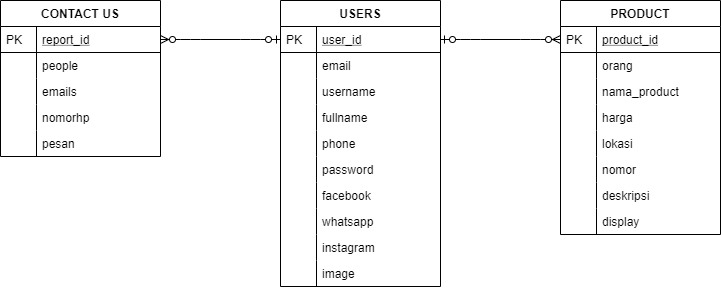

The diagram above was exported from draw.io. Its source (the exported page's mxGraphModel, read from the mxfile embedded in the PNG):
<mxGraphModel dx="1695" dy="460" grid="1" gridSize="10" guides="1" tooltips="1" connect="1" arrows="1" fold="1" page="1" pageScale="1" pageWidth="827" pageHeight="1169" math="0" shadow="0">
  <root>
    <mxCell id="WIyWlLk6GJQsqaUBKTNV-0" />
    <mxCell id="WIyWlLk6GJQsqaUBKTNV-1" parent="WIyWlLk6GJQsqaUBKTNV-0" />
    <mxCell id="zkfFHV4jXpPFQw0GAbJ--64" value="CONTACT US" style="swimlane;fontStyle=1;childLayout=stackLayout;horizontal=1;startSize=26;horizontalStack=0;resizeParent=1;resizeLast=0;collapsible=1;marginBottom=0;rounded=0;shadow=0;strokeWidth=1;" parent="WIyWlLk6GJQsqaUBKTNV-1" vertex="1">
      <mxGeometry x="-120" y="120" width="160" height="156" as="geometry">
        <mxRectangle x="260" y="270" width="160" height="26" as="alternateBounds" />
      </mxGeometry>
    </mxCell>
    <mxCell id="zkfFHV4jXpPFQw0GAbJ--65" value="report_id" style="shape=partialRectangle;top=0;left=0;right=0;bottom=1;align=left;verticalAlign=top;fillColor=none;spacingLeft=40;spacingRight=4;overflow=hidden;rotatable=0;points=[[0,0.5],[1,0.5]];portConstraint=eastwest;dropTarget=0;rounded=0;shadow=0;strokeWidth=1;fontStyle=4" parent="zkfFHV4jXpPFQw0GAbJ--64" vertex="1">
      <mxGeometry y="26" width="160" height="26" as="geometry" />
    </mxCell>
    <mxCell id="zkfFHV4jXpPFQw0GAbJ--66" value="PK" style="shape=partialRectangle;top=0;left=0;bottom=0;fillColor=none;align=left;verticalAlign=top;spacingLeft=4;spacingRight=4;overflow=hidden;rotatable=0;points=[];portConstraint=eastwest;part=1;" parent="zkfFHV4jXpPFQw0GAbJ--65" vertex="1" connectable="0">
      <mxGeometry width="36" height="26" as="geometry" />
    </mxCell>
    <mxCell id="zkfFHV4jXpPFQw0GAbJ--67" value="people" style="shape=partialRectangle;top=0;left=0;right=0;bottom=0;align=left;verticalAlign=top;fillColor=none;spacingLeft=40;spacingRight=4;overflow=hidden;rotatable=0;points=[[0,0.5],[1,0.5]];portConstraint=eastwest;dropTarget=0;rounded=0;shadow=0;strokeWidth=1;" parent="zkfFHV4jXpPFQw0GAbJ--64" vertex="1">
      <mxGeometry y="52" width="160" height="26" as="geometry" />
    </mxCell>
    <mxCell id="zkfFHV4jXpPFQw0GAbJ--68" value="" style="shape=partialRectangle;top=0;left=0;bottom=0;fillColor=none;align=left;verticalAlign=top;spacingLeft=4;spacingRight=4;overflow=hidden;rotatable=0;points=[];portConstraint=eastwest;part=1;" parent="zkfFHV4jXpPFQw0GAbJ--67" vertex="1" connectable="0">
      <mxGeometry width="36" height="26" as="geometry" />
    </mxCell>
    <mxCell id="68zKQ3WaI1gepQmTILgA-27" value="emails" style="shape=partialRectangle;top=0;left=0;right=0;bottom=0;align=left;verticalAlign=top;fillColor=none;spacingLeft=40;spacingRight=4;overflow=hidden;rotatable=0;points=[[0,0.5],[1,0.5]];portConstraint=eastwest;dropTarget=0;rounded=0;shadow=0;strokeWidth=1;" vertex="1" parent="zkfFHV4jXpPFQw0GAbJ--64">
      <mxGeometry y="78" width="160" height="26" as="geometry" />
    </mxCell>
    <mxCell id="68zKQ3WaI1gepQmTILgA-28" value="" style="shape=partialRectangle;top=0;left=0;bottom=0;fillColor=none;align=left;verticalAlign=top;spacingLeft=4;spacingRight=4;overflow=hidden;rotatable=0;points=[];portConstraint=eastwest;part=1;" vertex="1" connectable="0" parent="68zKQ3WaI1gepQmTILgA-27">
      <mxGeometry width="36" height="26" as="geometry" />
    </mxCell>
    <mxCell id="68zKQ3WaI1gepQmTILgA-29" value="nomorhp" style="shape=partialRectangle;top=0;left=0;right=0;bottom=0;align=left;verticalAlign=top;fillColor=none;spacingLeft=40;spacingRight=4;overflow=hidden;rotatable=0;points=[[0,0.5],[1,0.5]];portConstraint=eastwest;dropTarget=0;rounded=0;shadow=0;strokeWidth=1;" vertex="1" parent="zkfFHV4jXpPFQw0GAbJ--64">
      <mxGeometry y="104" width="160" height="26" as="geometry" />
    </mxCell>
    <mxCell id="68zKQ3WaI1gepQmTILgA-30" value="" style="shape=partialRectangle;top=0;left=0;bottom=0;fillColor=none;align=left;verticalAlign=top;spacingLeft=4;spacingRight=4;overflow=hidden;rotatable=0;points=[];portConstraint=eastwest;part=1;" vertex="1" connectable="0" parent="68zKQ3WaI1gepQmTILgA-29">
      <mxGeometry width="36" height="26" as="geometry" />
    </mxCell>
    <mxCell id="zkfFHV4jXpPFQw0GAbJ--69" value="pesan" style="shape=partialRectangle;top=0;left=0;right=0;bottom=0;align=left;verticalAlign=top;fillColor=none;spacingLeft=40;spacingRight=4;overflow=hidden;rotatable=0;points=[[0,0.5],[1,0.5]];portConstraint=eastwest;dropTarget=0;rounded=0;shadow=0;strokeWidth=1;" parent="zkfFHV4jXpPFQw0GAbJ--64" vertex="1">
      <mxGeometry y="130" width="160" height="26" as="geometry" />
    </mxCell>
    <mxCell id="zkfFHV4jXpPFQw0GAbJ--70" value="" style="shape=partialRectangle;top=0;left=0;bottom=0;fillColor=none;align=left;verticalAlign=top;spacingLeft=4;spacingRight=4;overflow=hidden;rotatable=0;points=[];portConstraint=eastwest;part=1;" parent="zkfFHV4jXpPFQw0GAbJ--69" vertex="1" connectable="0">
      <mxGeometry width="36" height="26" as="geometry" />
    </mxCell>
    <mxCell id="zkfFHV4jXpPFQw0GAbJ--56" value="USERS" style="swimlane;fontStyle=1;childLayout=stackLayout;horizontal=1;startSize=26;horizontalStack=0;resizeParent=1;resizeLast=0;collapsible=1;marginBottom=0;rounded=0;shadow=0;strokeWidth=1;" parent="WIyWlLk6GJQsqaUBKTNV-1" vertex="1">
      <mxGeometry x="160" y="120" width="160" height="286" as="geometry">
        <mxRectangle x="260" y="80" width="160" height="26" as="alternateBounds" />
      </mxGeometry>
    </mxCell>
    <mxCell id="zkfFHV4jXpPFQw0GAbJ--57" value="user_id" style="shape=partialRectangle;top=0;left=0;right=0;bottom=1;align=left;verticalAlign=top;fillColor=none;spacingLeft=40;spacingRight=4;overflow=hidden;rotatable=0;points=[[0,0.5],[1,0.5]];portConstraint=eastwest;dropTarget=0;rounded=0;shadow=0;strokeWidth=1;fontStyle=4" parent="zkfFHV4jXpPFQw0GAbJ--56" vertex="1">
      <mxGeometry y="26" width="160" height="26" as="geometry" />
    </mxCell>
    <mxCell id="zkfFHV4jXpPFQw0GAbJ--58" value="PK" style="shape=partialRectangle;top=0;left=0;bottom=0;fillColor=none;align=left;verticalAlign=top;spacingLeft=4;spacingRight=4;overflow=hidden;rotatable=0;points=[];portConstraint=eastwest;part=1;" parent="zkfFHV4jXpPFQw0GAbJ--57" vertex="1" connectable="0">
      <mxGeometry width="36" height="26" as="geometry" />
    </mxCell>
    <mxCell id="zkfFHV4jXpPFQw0GAbJ--59" value="email" style="shape=partialRectangle;top=0;left=0;right=0;bottom=0;align=left;verticalAlign=top;fillColor=none;spacingLeft=40;spacingRight=4;overflow=hidden;rotatable=0;points=[[0,0.5],[1,0.5]];portConstraint=eastwest;dropTarget=0;rounded=0;shadow=0;strokeWidth=1;" parent="zkfFHV4jXpPFQw0GAbJ--56" vertex="1">
      <mxGeometry y="52" width="160" height="26" as="geometry" />
    </mxCell>
    <mxCell id="zkfFHV4jXpPFQw0GAbJ--60" value="" style="shape=partialRectangle;top=0;left=0;bottom=0;fillColor=none;align=left;verticalAlign=top;spacingLeft=4;spacingRight=4;overflow=hidden;rotatable=0;points=[];portConstraint=eastwest;part=1;" parent="zkfFHV4jXpPFQw0GAbJ--59" vertex="1" connectable="0">
      <mxGeometry width="36" height="26" as="geometry" />
    </mxCell>
    <mxCell id="68zKQ3WaI1gepQmTILgA-13" value="username" style="shape=partialRectangle;top=0;left=0;right=0;bottom=0;align=left;verticalAlign=top;fillColor=none;spacingLeft=40;spacingRight=4;overflow=hidden;rotatable=0;points=[[0,0.5],[1,0.5]];portConstraint=eastwest;dropTarget=0;rounded=0;shadow=0;strokeWidth=1;" vertex="1" parent="zkfFHV4jXpPFQw0GAbJ--56">
      <mxGeometry y="78" width="160" height="26" as="geometry" />
    </mxCell>
    <mxCell id="68zKQ3WaI1gepQmTILgA-14" value="" style="shape=partialRectangle;top=0;left=0;bottom=0;fillColor=none;align=left;verticalAlign=top;spacingLeft=4;spacingRight=4;overflow=hidden;rotatable=0;points=[];portConstraint=eastwest;part=1;" vertex="1" connectable="0" parent="68zKQ3WaI1gepQmTILgA-13">
      <mxGeometry width="36" height="26" as="geometry" />
    </mxCell>
    <mxCell id="68zKQ3WaI1gepQmTILgA-15" value="fullname" style="shape=partialRectangle;top=0;left=0;right=0;bottom=0;align=left;verticalAlign=top;fillColor=none;spacingLeft=40;spacingRight=4;overflow=hidden;rotatable=0;points=[[0,0.5],[1,0.5]];portConstraint=eastwest;dropTarget=0;rounded=0;shadow=0;strokeWidth=1;" vertex="1" parent="zkfFHV4jXpPFQw0GAbJ--56">
      <mxGeometry y="104" width="160" height="26" as="geometry" />
    </mxCell>
    <mxCell id="68zKQ3WaI1gepQmTILgA-16" value="" style="shape=partialRectangle;top=0;left=0;bottom=0;fillColor=none;align=left;verticalAlign=top;spacingLeft=4;spacingRight=4;overflow=hidden;rotatable=0;points=[];portConstraint=eastwest;part=1;" vertex="1" connectable="0" parent="68zKQ3WaI1gepQmTILgA-15">
      <mxGeometry width="36" height="26" as="geometry" />
    </mxCell>
    <mxCell id="68zKQ3WaI1gepQmTILgA-17" value="phone" style="shape=partialRectangle;top=0;left=0;right=0;bottom=0;align=left;verticalAlign=top;fillColor=none;spacingLeft=40;spacingRight=4;overflow=hidden;rotatable=0;points=[[0,0.5],[1,0.5]];portConstraint=eastwest;dropTarget=0;rounded=0;shadow=0;strokeWidth=1;" vertex="1" parent="zkfFHV4jXpPFQw0GAbJ--56">
      <mxGeometry y="130" width="160" height="26" as="geometry" />
    </mxCell>
    <mxCell id="68zKQ3WaI1gepQmTILgA-18" value="" style="shape=partialRectangle;top=0;left=0;bottom=0;fillColor=none;align=left;verticalAlign=top;spacingLeft=4;spacingRight=4;overflow=hidden;rotatable=0;points=[];portConstraint=eastwest;part=1;" vertex="1" connectable="0" parent="68zKQ3WaI1gepQmTILgA-17">
      <mxGeometry width="36" height="26" as="geometry" />
    </mxCell>
    <mxCell id="68zKQ3WaI1gepQmTILgA-23" value="password" style="shape=partialRectangle;top=0;left=0;right=0;bottom=0;align=left;verticalAlign=top;fillColor=none;spacingLeft=40;spacingRight=4;overflow=hidden;rotatable=0;points=[[0,0.5],[1,0.5]];portConstraint=eastwest;dropTarget=0;rounded=0;shadow=0;strokeWidth=1;" vertex="1" parent="zkfFHV4jXpPFQw0GAbJ--56">
      <mxGeometry y="156" width="160" height="26" as="geometry" />
    </mxCell>
    <mxCell id="68zKQ3WaI1gepQmTILgA-24" value="" style="shape=partialRectangle;top=0;left=0;bottom=0;fillColor=none;align=left;verticalAlign=top;spacingLeft=4;spacingRight=4;overflow=hidden;rotatable=0;points=[];portConstraint=eastwest;part=1;" vertex="1" connectable="0" parent="68zKQ3WaI1gepQmTILgA-23">
      <mxGeometry width="36" height="26" as="geometry" />
    </mxCell>
    <mxCell id="68zKQ3WaI1gepQmTILgA-21" value="facebook" style="shape=partialRectangle;top=0;left=0;right=0;bottom=0;align=left;verticalAlign=top;fillColor=none;spacingLeft=40;spacingRight=4;overflow=hidden;rotatable=0;points=[[0,0.5],[1,0.5]];portConstraint=eastwest;dropTarget=0;rounded=0;shadow=0;strokeWidth=1;" vertex="1" parent="zkfFHV4jXpPFQw0GAbJ--56">
      <mxGeometry y="182" width="160" height="26" as="geometry" />
    </mxCell>
    <mxCell id="68zKQ3WaI1gepQmTILgA-22" value="" style="shape=partialRectangle;top=0;left=0;bottom=0;fillColor=none;align=left;verticalAlign=top;spacingLeft=4;spacingRight=4;overflow=hidden;rotatable=0;points=[];portConstraint=eastwest;part=1;" vertex="1" connectable="0" parent="68zKQ3WaI1gepQmTILgA-21">
      <mxGeometry width="36" height="26" as="geometry" />
    </mxCell>
    <mxCell id="68zKQ3WaI1gepQmTILgA-19" value="whatsapp" style="shape=partialRectangle;top=0;left=0;right=0;bottom=0;align=left;verticalAlign=top;fillColor=none;spacingLeft=40;spacingRight=4;overflow=hidden;rotatable=0;points=[[0,0.5],[1,0.5]];portConstraint=eastwest;dropTarget=0;rounded=0;shadow=0;strokeWidth=1;" vertex="1" parent="zkfFHV4jXpPFQw0GAbJ--56">
      <mxGeometry y="208" width="160" height="26" as="geometry" />
    </mxCell>
    <mxCell id="68zKQ3WaI1gepQmTILgA-20" value="" style="shape=partialRectangle;top=0;left=0;bottom=0;fillColor=none;align=left;verticalAlign=top;spacingLeft=4;spacingRight=4;overflow=hidden;rotatable=0;points=[];portConstraint=eastwest;part=1;" vertex="1" connectable="0" parent="68zKQ3WaI1gepQmTILgA-19">
      <mxGeometry width="36" height="26" as="geometry" />
    </mxCell>
    <mxCell id="68zKQ3WaI1gepQmTILgA-25" value="instagram" style="shape=partialRectangle;top=0;left=0;right=0;bottom=0;align=left;verticalAlign=top;fillColor=none;spacingLeft=40;spacingRight=4;overflow=hidden;rotatable=0;points=[[0,0.5],[1,0.5]];portConstraint=eastwest;dropTarget=0;rounded=0;shadow=0;strokeWidth=1;" vertex="1" parent="zkfFHV4jXpPFQw0GAbJ--56">
      <mxGeometry y="234" width="160" height="26" as="geometry" />
    </mxCell>
    <mxCell id="68zKQ3WaI1gepQmTILgA-26" value="" style="shape=partialRectangle;top=0;left=0;bottom=0;fillColor=none;align=left;verticalAlign=top;spacingLeft=4;spacingRight=4;overflow=hidden;rotatable=0;points=[];portConstraint=eastwest;part=1;" vertex="1" connectable="0" parent="68zKQ3WaI1gepQmTILgA-25">
      <mxGeometry width="36" height="26" as="geometry" />
    </mxCell>
    <mxCell id="zkfFHV4jXpPFQw0GAbJ--61" value="image" style="shape=partialRectangle;top=0;left=0;right=0;bottom=0;align=left;verticalAlign=top;fillColor=none;spacingLeft=40;spacingRight=4;overflow=hidden;rotatable=0;points=[[0,0.5],[1,0.5]];portConstraint=eastwest;dropTarget=0;rounded=0;shadow=0;strokeWidth=1;" parent="zkfFHV4jXpPFQw0GAbJ--56" vertex="1">
      <mxGeometry y="260" width="160" height="26" as="geometry" />
    </mxCell>
    <mxCell id="zkfFHV4jXpPFQw0GAbJ--62" value="" style="shape=partialRectangle;top=0;left=0;bottom=0;fillColor=none;align=left;verticalAlign=top;spacingLeft=4;spacingRight=4;overflow=hidden;rotatable=0;points=[];portConstraint=eastwest;part=1;" parent="zkfFHV4jXpPFQw0GAbJ--61" vertex="1" connectable="0">
      <mxGeometry width="36" height="26" as="geometry" />
    </mxCell>
    <mxCell id="zkfFHV4jXpPFQw0GAbJ--51" value="PRODUCT" style="swimlane;fontStyle=1;childLayout=stackLayout;horizontal=1;startSize=26;horizontalStack=0;resizeParent=1;resizeLast=0;collapsible=1;marginBottom=0;rounded=0;shadow=0;strokeWidth=1;" parent="WIyWlLk6GJQsqaUBKTNV-1" vertex="1">
      <mxGeometry x="440" y="120" width="160" height="234" as="geometry">
        <mxRectangle x="20" y="80" width="160" height="26" as="alternateBounds" />
      </mxGeometry>
    </mxCell>
    <mxCell id="zkfFHV4jXpPFQw0GAbJ--52" value="product_id" style="shape=partialRectangle;top=0;left=0;right=0;bottom=1;align=left;verticalAlign=top;fillColor=none;spacingLeft=40;spacingRight=4;overflow=hidden;rotatable=0;points=[[0,0.5],[1,0.5]];portConstraint=eastwest;dropTarget=0;rounded=0;shadow=0;strokeWidth=1;fontStyle=4" parent="zkfFHV4jXpPFQw0GAbJ--51" vertex="1">
      <mxGeometry y="26" width="160" height="26" as="geometry" />
    </mxCell>
    <mxCell id="zkfFHV4jXpPFQw0GAbJ--53" value="PK" style="shape=partialRectangle;top=0;left=0;bottom=0;fillColor=none;align=left;verticalAlign=top;spacingLeft=4;spacingRight=4;overflow=hidden;rotatable=0;points=[];portConstraint=eastwest;part=1;" parent="zkfFHV4jXpPFQw0GAbJ--52" vertex="1" connectable="0">
      <mxGeometry width="36" height="26" as="geometry" />
    </mxCell>
    <mxCell id="68zKQ3WaI1gepQmTILgA-1" value="orang" style="shape=partialRectangle;top=0;left=0;right=0;bottom=0;align=left;verticalAlign=top;fillColor=none;spacingLeft=40;spacingRight=4;overflow=hidden;rotatable=0;points=[[0,0.5],[1,0.5]];portConstraint=eastwest;dropTarget=0;rounded=0;shadow=0;strokeWidth=1;" vertex="1" parent="zkfFHV4jXpPFQw0GAbJ--51">
      <mxGeometry y="52" width="160" height="26" as="geometry" />
    </mxCell>
    <mxCell id="68zKQ3WaI1gepQmTILgA-2" value="" style="shape=partialRectangle;top=0;left=0;bottom=0;fillColor=none;align=left;verticalAlign=top;spacingLeft=4;spacingRight=4;overflow=hidden;rotatable=0;points=[];portConstraint=eastwest;part=1;" vertex="1" connectable="0" parent="68zKQ3WaI1gepQmTILgA-1">
      <mxGeometry width="36" height="26" as="geometry" />
    </mxCell>
    <mxCell id="68zKQ3WaI1gepQmTILgA-3" value="nama_product" style="shape=partialRectangle;top=0;left=0;right=0;bottom=0;align=left;verticalAlign=top;fillColor=none;spacingLeft=40;spacingRight=4;overflow=hidden;rotatable=0;points=[[0,0.5],[1,0.5]];portConstraint=eastwest;dropTarget=0;rounded=0;shadow=0;strokeWidth=1;" vertex="1" parent="zkfFHV4jXpPFQw0GAbJ--51">
      <mxGeometry y="78" width="160" height="26" as="geometry" />
    </mxCell>
    <mxCell id="68zKQ3WaI1gepQmTILgA-4" value="" style="shape=partialRectangle;top=0;left=0;bottom=0;fillColor=none;align=left;verticalAlign=top;spacingLeft=4;spacingRight=4;overflow=hidden;rotatable=0;points=[];portConstraint=eastwest;part=1;" vertex="1" connectable="0" parent="68zKQ3WaI1gepQmTILgA-3">
      <mxGeometry width="36" height="26" as="geometry" />
    </mxCell>
    <mxCell id="68zKQ3WaI1gepQmTILgA-5" value="harga" style="shape=partialRectangle;top=0;left=0;right=0;bottom=0;align=left;verticalAlign=top;fillColor=none;spacingLeft=40;spacingRight=4;overflow=hidden;rotatable=0;points=[[0,0.5],[1,0.5]];portConstraint=eastwest;dropTarget=0;rounded=0;shadow=0;strokeWidth=1;" vertex="1" parent="zkfFHV4jXpPFQw0GAbJ--51">
      <mxGeometry y="104" width="160" height="26" as="geometry" />
    </mxCell>
    <mxCell id="68zKQ3WaI1gepQmTILgA-6" value="" style="shape=partialRectangle;top=0;left=0;bottom=0;fillColor=none;align=left;verticalAlign=top;spacingLeft=4;spacingRight=4;overflow=hidden;rotatable=0;points=[];portConstraint=eastwest;part=1;" vertex="1" connectable="0" parent="68zKQ3WaI1gepQmTILgA-5">
      <mxGeometry width="36" height="26" as="geometry" />
    </mxCell>
    <mxCell id="68zKQ3WaI1gepQmTILgA-7" value="lokasi" style="shape=partialRectangle;top=0;left=0;right=0;bottom=0;align=left;verticalAlign=top;fillColor=none;spacingLeft=40;spacingRight=4;overflow=hidden;rotatable=0;points=[[0,0.5],[1,0.5]];portConstraint=eastwest;dropTarget=0;rounded=0;shadow=0;strokeWidth=1;" vertex="1" parent="zkfFHV4jXpPFQw0GAbJ--51">
      <mxGeometry y="130" width="160" height="26" as="geometry" />
    </mxCell>
    <mxCell id="68zKQ3WaI1gepQmTILgA-8" value="" style="shape=partialRectangle;top=0;left=0;bottom=0;fillColor=none;align=left;verticalAlign=top;spacingLeft=4;spacingRight=4;overflow=hidden;rotatable=0;points=[];portConstraint=eastwest;part=1;" vertex="1" connectable="0" parent="68zKQ3WaI1gepQmTILgA-7">
      <mxGeometry width="36" height="26" as="geometry" />
    </mxCell>
    <mxCell id="68zKQ3WaI1gepQmTILgA-9" value="nomor" style="shape=partialRectangle;top=0;left=0;right=0;bottom=0;align=left;verticalAlign=top;fillColor=none;spacingLeft=40;spacingRight=4;overflow=hidden;rotatable=0;points=[[0,0.5],[1,0.5]];portConstraint=eastwest;dropTarget=0;rounded=0;shadow=0;strokeWidth=1;" vertex="1" parent="zkfFHV4jXpPFQw0GAbJ--51">
      <mxGeometry y="156" width="160" height="26" as="geometry" />
    </mxCell>
    <mxCell id="68zKQ3WaI1gepQmTILgA-10" value="" style="shape=partialRectangle;top=0;left=0;bottom=0;fillColor=none;align=left;verticalAlign=top;spacingLeft=4;spacingRight=4;overflow=hidden;rotatable=0;points=[];portConstraint=eastwest;part=1;" vertex="1" connectable="0" parent="68zKQ3WaI1gepQmTILgA-9">
      <mxGeometry width="36" height="26" as="geometry" />
    </mxCell>
    <mxCell id="68zKQ3WaI1gepQmTILgA-11" value="deskripsi" style="shape=partialRectangle;top=0;left=0;right=0;bottom=0;align=left;verticalAlign=top;fillColor=none;spacingLeft=40;spacingRight=4;overflow=hidden;rotatable=0;points=[[0,0.5],[1,0.5]];portConstraint=eastwest;dropTarget=0;rounded=0;shadow=0;strokeWidth=1;" vertex="1" parent="zkfFHV4jXpPFQw0GAbJ--51">
      <mxGeometry y="182" width="160" height="26" as="geometry" />
    </mxCell>
    <mxCell id="68zKQ3WaI1gepQmTILgA-12" value="" style="shape=partialRectangle;top=0;left=0;bottom=0;fillColor=none;align=left;verticalAlign=top;spacingLeft=4;spacingRight=4;overflow=hidden;rotatable=0;points=[];portConstraint=eastwest;part=1;" vertex="1" connectable="0" parent="68zKQ3WaI1gepQmTILgA-11">
      <mxGeometry width="36" height="26" as="geometry" />
    </mxCell>
    <mxCell id="zkfFHV4jXpPFQw0GAbJ--54" value="display" style="shape=partialRectangle;top=0;left=0;right=0;bottom=0;align=left;verticalAlign=top;fillColor=none;spacingLeft=40;spacingRight=4;overflow=hidden;rotatable=0;points=[[0,0.5],[1,0.5]];portConstraint=eastwest;dropTarget=0;rounded=0;shadow=0;strokeWidth=1;" parent="zkfFHV4jXpPFQw0GAbJ--51" vertex="1">
      <mxGeometry y="208" width="160" height="26" as="geometry" />
    </mxCell>
    <mxCell id="zkfFHV4jXpPFQw0GAbJ--55" value="" style="shape=partialRectangle;top=0;left=0;bottom=0;fillColor=none;align=left;verticalAlign=top;spacingLeft=4;spacingRight=4;overflow=hidden;rotatable=0;points=[];portConstraint=eastwest;part=1;" parent="zkfFHV4jXpPFQw0GAbJ--54" vertex="1" connectable="0">
      <mxGeometry width="36" height="26" as="geometry" />
    </mxCell>
    <mxCell id="68zKQ3WaI1gepQmTILgA-31" value="" style="edgeStyle=entityRelationEdgeStyle;fontSize=12;html=1;endArrow=ERzeroToOne;startArrow=ERzeroToMany;exitX=1;exitY=0.5;exitDx=0;exitDy=0;entryX=0;entryY=0.5;entryDx=0;entryDy=0;endFill=1;startFill=1;" edge="1" parent="WIyWlLk6GJQsqaUBKTNV-1" source="zkfFHV4jXpPFQw0GAbJ--65" target="zkfFHV4jXpPFQw0GAbJ--57">
      <mxGeometry width="100" height="100" relative="1" as="geometry">
        <mxPoint x="160" y="370" as="sourcePoint" />
        <mxPoint x="260" y="270" as="targetPoint" />
      </mxGeometry>
    </mxCell>
    <mxCell id="68zKQ3WaI1gepQmTILgA-32" value="" style="edgeStyle=entityRelationEdgeStyle;fontSize=12;html=1;endArrow=ERzeroToMany;startArrow=ERzeroToOne;exitX=1;exitY=0.5;exitDx=0;exitDy=0;endFill=1;startFill=1;entryX=0;entryY=0.5;entryDx=0;entryDy=0;" edge="1" parent="WIyWlLk6GJQsqaUBKTNV-1" source="zkfFHV4jXpPFQw0GAbJ--57" target="zkfFHV4jXpPFQw0GAbJ--52">
      <mxGeometry width="100" height="100" relative="1" as="geometry">
        <mxPoint x="50" y="169" as="sourcePoint" />
        <mxPoint x="430" y="159" as="targetPoint" />
      </mxGeometry>
    </mxCell>
  </root>
</mxGraphModel>